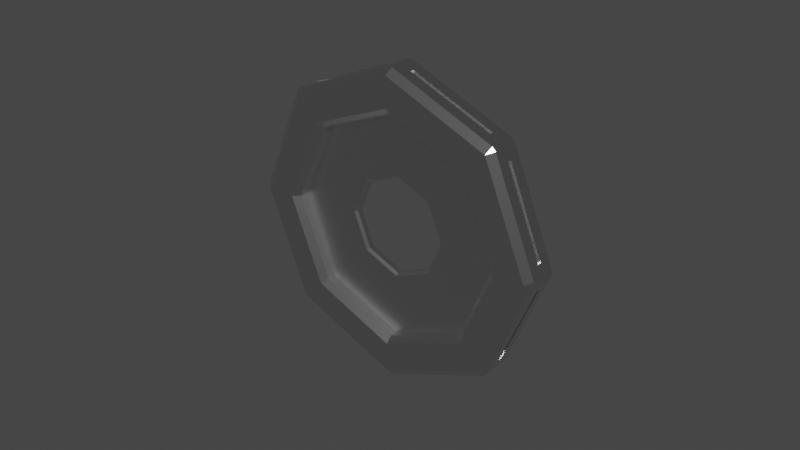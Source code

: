 # Source: coin.blend  (saved by Blender 4.2.66; exported with 4.5.12 LTS)
import bpy
from mathutils import Matrix  # noqa: F401  (used for matrix-valued properties, if any)

bpy.ops.wm.read_factory_settings(use_empty=True)
scene = bpy.context.scene
scene.name = 'Scene'

# ---- collections
col_collection = bpy.data.collections.new('Collection'); scene.collection.children.link(col_collection)

# ---- materials (node trees are filled in below, after node groups)
mat_material_001 = bpy.data.materials.new('Material.001')

# ---- material node trees
mat_material_001.use_nodes = True; mat_material_001.node_tree.nodes.clear()
_N = mat_material_001.node_tree.nodes; _L = mat_material_001.node_tree.links
n0 = _N.new('ShaderNodeBsdfPrincipled'); n0.name = 'Principled BSDF'; n0.location = (10, 300)
n0.inputs[1].default_value = 1.0
n0.inputs[2].default_value = 0.2
n1 = _N.new('ShaderNodeOutputMaterial'); n1.name = 'Material Output'; n1.location = (300, 300)
_L.new(n0.outputs[0], n1.inputs[0])
n1.is_active_output = True

# ---- world
world_world = bpy.data.worlds.new('World'); scene.world = world_world
world_world.use_nodes = True; world_world.node_tree.nodes.clear()
_N = world_world.node_tree.nodes; _L = world_world.node_tree.links
n0 = _N.new('ShaderNodeOutputWorld'); n0.name = 'World Output'; n0.location = (300, 300)
n1 = _N.new('ShaderNodeBackground'); n1.name = 'Background'; n1.location = (10, 300)
n1.inputs[0].default_value = (0.05088, 0.05088, 0.05088, 1.0)
_L.new(n1.outputs[0], n0.inputs[0])
n0.is_active_output = True
world_world.color = (0.05088, 0.05088, 0.05088)
world_world.use_sun_shadow = False
world_world.sun_shadow_jitter_overblur = 0.0

# ---- meshes
me_cylinder = bpy.data.meshes.new('Cylinder')
me_cylinder.from_pydata([(3.469e-18, 0.004353, 0.03605), (3.469e-18, 0.00625, 0.0381), (0.02694, 0.00625, 0.02694), (0.02549, 0.004353, 0.02549), (0.02549, -0.004353, 0.02549), (0.02694, -0.00625, 0.02694), (3.469e-18, -0.00625, 0.0381), (3.469e-18, -0.004353, 0.03605), (0.0381, 0.00625, 0.0), (0.03605, 0.004353, 0.0), (0.03605, -0.004353, -4.657e-10), (0.0381, -0.00625, -4.657e-10), (0.02694, 0.00625, -0.02694), (0.02549, 0.004353, -0.02549), (0.02549, -0.004353, -0.02549), (0.02694, -0.00625, -0.02694), (3.469e-18, 0.00625, -0.0381), (3.469e-18, 0.004353, -0.03605), (3.469e-18, -0.004353, -0.03605), (3.469e-18, -0.00625, -0.0381), (-0.02694, 0.00625, -0.02694), (-0.02549, 0.004353, -0.02549), (-0.02549, -0.004353, -0.02549), (-0.02694, -0.00625, -0.02694), (-0.0381, 0.00625, 0.0), (-0.03605, 0.004353, 0.0), (-0.03605, -0.004353, -4.657e-10), (-0.0381, -0.00625, -4.657e-10), (-0.02694, 0.00625, 0.02694), (-0.02549, 0.004353, 0.02549), (-0.02549, -0.004353, 0.02549), (-0.02694, -0.00625, 0.02694), (3.469e-18, 0.001667, 0.03605), (0.02549, 0.001667, 0.02549), (0.02549, -0.001667, 0.02549), (3.469e-18, -0.001667, 0.03605), (0.03605, 0.001667, -1.164e-10), (0.03605, -0.001667, -2.328e-10), (0.02549, 0.001667, -0.02549), (0.02549, -0.001667, -0.02549), (3.469e-18, 0.001667, -0.03605), (3.469e-18, -0.001667, -0.03605), (-0.02549, 0.001667, -0.02549), (-0.02549, -0.001667, -0.02549), (-0.03605, 0.001667, -1.164e-10), (-0.03605, -0.001667, -2.328e-10), (-0.02549, 0.001667, 0.02549), (-0.02549, -0.001667, 0.02549), (3.469e-18, 0.0008658, 0.01556), (3.469e-18, 0.001667, 0.01643), (3.469e-18, -0.001667, 0.01643), (3.469e-18, -0.0008658, 0.01556), (0.01162, 0.001667, 0.01162), (0.011, 0.0008658, 0.011), (0.011, -0.0008658, 0.011), (0.01162, -0.001667, 0.01162), (0.01643, 0.001667, -1.164e-10), (0.01556, 0.0008658, -1.444e-10), (0.01556, -0.0008658, -2.049e-10), (0.01643, -0.001667, -2.328e-10), (0.01162, 0.001667, -0.01162), (0.011, 0.0008658, -0.011), (0.011, -0.0008658, -0.011), (0.01162, -0.001667, -0.01162), (3.469e-18, 0.001667, -0.01643), (3.469e-18, 0.0008658, -0.01556), (3.469e-18, -0.0008658, -0.01556), (3.469e-18, -0.001667, -0.01643), (-0.01162, 0.001667, -0.01162), (-0.011, 0.0008658, -0.011), (-0.011, -0.0008658, -0.011), (-0.01162, -0.001667, -0.01162), (-0.01643, 0.001667, -1.164e-10), (-0.01556, 0.0008658, -1.444e-10), (-0.01556, -0.0008658, -2.049e-10), (-0.01643, -0.001667, -2.328e-10), (-0.01162, 0.001667, 0.01162), (-0.011, 0.0008658, 0.011), (-0.011, -0.0008658, 0.011), (-0.01162, -0.001667, 0.01162), (2.91e-11, 0.00625, 0.04761), (-0.003993, 0.0006776, 0.04771), (0.003993, 0.0006776, 0.04771), (0.03092, 0.0006777, 0.03656), (0.03656, 0.0006777, 0.03092), (0.03366, 0.00625, 0.03366), (0.03366, -0.00625, 0.03366), (0.03656, -0.0006777, 0.03092), (0.03092, -0.0006777, 0.03656), (0.003993, -0.0006777, 0.04771), (-0.003993, -0.0006777, 0.04771), (0.0, -0.00625, 0.04761), (0.04771, 0.0006777, 0.003993), (0.04771, 0.0006777, -0.003993), (0.04761, 0.00625, -5.821e-11), (0.04761, -0.00625, -4.075e-10), (0.04771, -0.0006777, -0.003993), (0.04771, -0.0006777, 0.003993), (0.03656, 0.0006777, -0.03092), (0.03092, 0.0006777, -0.03656), (0.03366, 0.00625, -0.03366), (0.03366, -0.00625, -0.03366), (0.03092, -0.0006777, -0.03656), (0.03656, -0.0006777, -0.03092), (0.003993, 0.0006777, -0.04771), (-0.003993, 0.0006777, -0.04771), (0.0, 0.00625, -0.04761), (2.91e-11, -0.00625, -0.04761), (-0.003993, -0.0006776, -0.04771), (0.003993, -0.0006776, -0.04771), (-0.03092, 0.0006777, -0.03656), (-0.03656, 0.0006777, -0.03092), (-0.03366, 0.00625, -0.03366), (-0.03366, -0.00625, -0.03366), (-0.03656, -0.0006777, -0.03092), (-0.03092, -0.0006777, -0.03656), (-0.04771, 0.0006777, -0.003993), (-0.04771, 0.0006777, 0.003993), (-0.04761, 0.00625, 2.91e-11), (-0.04761, -0.00625, -4.948e-10), (-0.04771, -0.0006777, 0.003993), (-0.04771, -0.0006777, -0.003993), (-0.03656, 0.0006777, 0.03092), (-0.03092, 0.0006777, 0.03656), (-0.03366, 0.00625, 0.03366), (-0.03366, -0.00625, 0.03366), (-0.03092, -0.0006777, 0.03656), (-0.03656, -0.0006777, 0.03092), (-0.0008205, 0.004353, 0.04966), (-0.0008205, -0.004353, 0.04966), (0.0008205, -0.004353, 0.04966), (0.0008205, 0.004353, 0.04966), (0.0357, -0.004353, 0.03453), (0.0357, 0.004353, 0.03453), (0.03453, 0.004353, 0.0357), (0.03453, -0.004353, 0.0357), (-0.0357, 0.004353, 0.03453), (-0.0357, -0.004353, 0.03453), (-0.03453, -0.004353, 0.0357), (-0.03453, 0.004353, 0.0357), (0.04966, -0.004353, -0.0008205), (0.04966, 0.004353, -0.0008205), (0.04966, 0.004353, 0.0008205), (0.04966, -0.004353, 0.0008205), (0.03453, -0.004353, -0.0357), (0.03453, 0.004353, -0.0357), (0.0357, 0.004353, -0.03453), (0.0357, -0.004353, -0.03453), (-0.0008205, -0.004353, -0.04966), (-0.0008205, 0.004353, -0.04966), (0.0008205, 0.004353, -0.04966), (0.0008205, -0.004353, -0.04966), (-0.0357, -0.004353, -0.03453), (-0.0357, 0.004353, -0.03453), (-0.03453, 0.004353, -0.0357), (-0.03453, -0.004353, -0.0357), (-0.04966, -0.004353, 0.0008205), (-0.04966, 0.004353, 0.0008205), (-0.04966, 0.004353, -0.0008205), (-0.04966, -0.004353, -0.0008205), (-0.004216, 0.0006776, 0.04825), (-0.004216, -0.0006777, 0.04825), (0.004216, -0.0006777, 0.04825), (0.004216, 0.0006776, 0.04825), (0.0371, -0.0006777, 0.03114), (0.0371, 0.0006777, 0.03114), (0.03114, 0.0006777, 0.0371), (0.03114, -0.0006777, 0.0371), (-0.0371, 0.0006777, 0.03114), (-0.0371, -0.0006777, 0.03114), (-0.03114, -0.0006777, 0.0371), (-0.03114, 0.0006777, 0.0371), (0.04825, -0.0006777, -0.004216), (0.04825, 0.0006777, -0.004216), (0.04825, 0.0006777, 0.004216), (0.04825, -0.0006777, 0.004216), (0.03114, -0.0006777, -0.0371), (0.03114, 0.0006777, -0.0371), (0.0371, 0.0006777, -0.03114), (0.0371, -0.0006777, -0.03114), (-0.004216, -0.0006776, -0.04825), (-0.004216, 0.0006777, -0.04825), (0.004216, 0.0006777, -0.04825), (0.004216, -0.0006776, -0.04825), (-0.0371, -0.0006777, -0.03114), (-0.0371, 0.0006777, -0.03114), (-0.03114, 0.0006777, -0.0371), (-0.03114, -0.0006777, -0.0371), (-0.04825, -0.0006777, 0.004216), (-0.04825, 0.0006777, 0.004216), (-0.04825, 0.0006777, -0.004216), (-0.04825, -0.0006777, -0.004216)], [], [(133, 142, 94, 85), (143, 132, 86, 95), (147, 140, 95, 101), (151, 144, 101, 107), (155, 148, 107, 113), (159, 152, 113, 119), (75, 79, 47, 45), (137, 156, 119, 125), (131, 134, 85, 80), (50, 55, 34, 35), (123, 126, 90, 81), (135, 130, 91, 86), (129, 138, 125, 91), (141, 146, 100, 94), (145, 150, 106, 100), (16, 12, 100, 106), (149, 154, 112, 106), (20, 16, 106, 112), (153, 158, 118, 112), (24, 20, 112, 118), (157, 136, 124, 118), (28, 24, 118, 124), (33, 32, 0, 3), (8, 2, 85, 94), (12, 8, 94, 100), (32, 46, 29, 0), (34, 37, 10, 4), (35, 34, 4, 7), (47, 35, 7, 30), (37, 39, 14, 10), (40, 38, 13, 17), (39, 41, 18, 14), (42, 40, 17, 21), (41, 43, 22, 18), (44, 42, 21, 25), (43, 45, 26, 22), (46, 44, 25, 29), (45, 47, 30, 26), (36, 33, 3, 9), (38, 36, 9, 13), (2, 1, 80, 85), (6, 5, 86, 91), (84, 87, 97, 92), (5, 11, 95, 86), (93, 96, 103, 98), (11, 15, 101, 95), (99, 102, 109, 104), (15, 19, 107, 101), (105, 108, 115, 110), (19, 23, 113, 107), (111, 114, 121, 116), (23, 27, 119, 113), (117, 120, 127, 122), (27, 31, 125, 119), (1, 28, 124, 80), (31, 6, 91, 125), (1, 2, 3, 0), (5, 6, 7, 4), (2, 8, 9, 3), (11, 5, 4, 10), (8, 12, 13, 9), (15, 11, 10, 14), (12, 16, 17, 13), (19, 15, 14, 18), (16, 20, 21, 17), (23, 19, 18, 22), (20, 24, 25, 21), (27, 23, 22, 26), (24, 28, 29, 25), (31, 27, 26, 30), (28, 1, 0, 29), (6, 31, 30, 7), (82, 89, 88, 83), (51, 78, 77, 48), (79, 50, 35, 47), (55, 59, 37, 34), (62, 58, 57, 61), (59, 63, 39, 37), (66, 62, 61, 65), (63, 67, 41, 39), (70, 66, 65, 69), (67, 71, 43, 41), (74, 70, 69, 73), (71, 75, 45, 43), (76, 72, 44, 46), (78, 74, 73, 77), (52, 49, 32, 33), (58, 54, 53, 57), (72, 68, 42, 44), (68, 64, 40, 42), (64, 60, 38, 40), (60, 56, 36, 38), (56, 52, 33, 36), (49, 76, 46, 32), (49, 52, 53, 48), (55, 50, 51, 54), (52, 56, 57, 53), (59, 55, 54, 58), (56, 60, 61, 57), (63, 59, 58, 62), (60, 64, 65, 61), (67, 63, 62, 66), (64, 68, 69, 65), (71, 67, 66, 70), (68, 72, 73, 69), (75, 71, 70, 74), (72, 76, 77, 73), (79, 75, 74, 78), (76, 49, 48, 77), (50, 79, 78, 51), (54, 51, 48, 53), (80, 128, 131), (133, 85, 134), (86, 132, 135), (129, 91, 130), (141, 94, 142), (95, 140, 143), (145, 100, 146), (101, 144, 147), (149, 106, 150), (107, 148, 151), (153, 112, 154), (113, 152, 155), (157, 118, 158), (119, 156, 159), (139, 124, 136), (125, 138, 137), (128, 129, 130, 131), (132, 133, 134, 135), (136, 137, 138, 139), (140, 141, 142, 143), (144, 145, 146, 147), (148, 149, 150, 151), (152, 153, 154, 155), (156, 157, 158, 159), (139, 128, 80, 124), (160, 161, 129, 128), (162, 163, 131, 130), (164, 165, 133, 132), (166, 167, 135, 134), (168, 169, 137, 136), (170, 171, 139, 138), (172, 173, 141, 140), (174, 175, 143, 142), (176, 177, 145, 144), (178, 179, 147, 146), (180, 181, 149, 148), (182, 183, 151, 150), (184, 185, 153, 152), (186, 187, 155, 154), (188, 189, 157, 156), (190, 191, 159, 158), (171, 160, 128, 139), (163, 166, 134, 131), (167, 162, 130, 135), (161, 170, 138, 129), (165, 174, 142, 133), (175, 164, 132, 143), (173, 178, 146, 141), (179, 172, 140, 147), (177, 182, 150, 145), (183, 176, 144, 151), (181, 186, 154, 149), (187, 180, 148, 155), (185, 190, 158, 153), (191, 184, 152, 159), (189, 168, 136, 157), (169, 188, 156, 137), (81, 90, 161, 160), (89, 82, 163, 162), (87, 84, 165, 164), (83, 88, 167, 166), (122, 127, 169, 168), (126, 123, 171, 170), (96, 93, 173, 172), (92, 97, 175, 174), (102, 99, 177, 176), (98, 103, 179, 178), (108, 105, 181, 180), (104, 109, 183, 182), (114, 111, 185, 184), (110, 115, 187, 186), (120, 117, 189, 188), (116, 121, 191, 190), (123, 81, 160, 171), (82, 83, 166, 163), (88, 89, 162, 167), (90, 126, 170, 161), (84, 92, 174, 165), (97, 87, 164, 175), (93, 98, 178, 173), (103, 96, 172, 179), (99, 104, 182, 177), (109, 102, 176, 183), (105, 110, 186, 181), (115, 108, 180, 187), (111, 116, 190, 185), (121, 114, 184, 191), (117, 122, 168, 189), (127, 120, 188, 169)])
_uv = me_cylinder.uv_layers.new(name='UVMap')
_uv.uv.foreach_set('vector', [0.9213, 0.4158, 0.9884, 0.2539, 0.9792, 0.25, 0.9119, 0.4116, 0.4884, 0.2539, 0.4213, 0.4158, 0.4116, 0.4119, 0.4792, 0.25, 0.4213, 0.08423, 0.4884, 0.2461, 0.4792, 0.25, 0.4119, 0.08842, 0.2539, 0.01163, 0.4158, 0.07866, 0.4119, 0.08842, 0.25, 0.02079, 0.08423, 0.07866, 0.2461, 0.01163, 0.25, 0.02079, 0.08842, 0.08813, 0.01163, 0.2461, 0.07866, 0.08423, 0.08842, 0.08813, 0.02079, 0.25, 0.1711, 0.25, 0.1942, 0.3058, 0.1276, 0.3724, 0.07695, 0.25, 0.07866, 0.4158, 0.01163, 0.2539, 0.02079, 0.25, 0.08813, 0.4116, 0.7539, 0.4884, 0.9158, 0.4213, 0.9119, 0.4116, 0.75, 0.4792, 0.25, 0.3289, 0.3058, 0.3058, 0.3724, 0.3724, 0.25, 0.423, 0.1101, 0.7229, 0.1101, 0.7771, 0.01491, 0.7771, 0.01491, 0.7229, 0.4158, 0.4213, 0.2539, 0.4884, 0.25, 0.4792, 0.4116, 0.4119, 0.2461, 0.4884, 0.08423, 0.4213, 0.08813, 0.4116, 0.25, 0.4792, 0.9884, 0.2461, 0.9213, 0.08423, 0.9116, 0.08813, 0.9792, 0.25, 0.9158, 0.07866, 0.7539, 0.01163, 0.75, 0.02079, 0.9116, 0.08813, 0.75, 0.0671, 0.9098, 0.0902, 0.9116, 0.08813, 0.75, 0.02079, 0.7461, 0.01163, 0.5842, 0.07866, 0.5881, 0.08842, 0.75, 0.02079, 0.6207, 0.1207, 0.75, 0.02401, 0.75, 0.02079, 0.5881, 0.08842, 0.5787, 0.08423, 0.5116, 0.2461, 0.5208, 0.25, 0.5881, 0.08842, 0.5671, 0.25, 0.5902, 0.0902, 0.5881, 0.08842, 0.5208, 0.25, 0.5116, 0.2539, 0.5787, 0.4158, 0.5884, 0.4119, 0.5208, 0.25, 0.6207, 0.3793, 0.524, 0.25, 0.5208, 0.25, 0.5884, 0.4119, 0.8724, 0.3724, 0.75, 0.423, 0.75, 0.423, 0.8724, 0.3724, 0.9329, 0.25, 0.9098, 0.4098, 0.9119, 0.4116, 0.9792, 0.25, 0.8793, 0.1207, 0.976, 0.25, 0.9792, 0.25, 0.9116, 0.08813, 0.75, 0.423, 0.6276, 0.3724, 0.6276, 0.3724, 0.75, 0.423, 0.3724, 0.3724, 0.423, 0.25, 0.423, 0.25, 0.3724, 0.3724, 0.25, 0.423, 0.3724, 0.3724, 0.3724, 0.3724, 0.25, 0.423, 0.1276, 0.3724, 0.25, 0.423, 0.25, 0.423, 0.1276, 0.3724, 0.423, 0.25, 0.3724, 0.1276, 0.3724, 0.1276, 0.423, 0.25, 0.75, 0.07695, 0.8724, 0.1276, 0.8724, 0.1276, 0.75, 0.07695, 0.3724, 0.1276, 0.25, 0.07695, 0.25, 0.07695, 0.3724, 0.1276, 0.6276, 0.1276, 0.75, 0.07695, 0.75, 0.07695, 0.6276, 0.1276, 0.25, 0.07695, 0.1276, 0.1276, 0.1276, 0.1276, 0.25, 0.07695, 0.577, 0.25, 0.6276, 0.1276, 0.6276, 0.1276, 0.577, 0.25, 0.1276, 0.1276, 0.07695, 0.25, 0.07695, 0.25, 0.1276, 0.1276, 0.6276, 0.3724, 0.577, 0.25, 0.577, 0.25, 0.6276, 0.3724, 0.07695, 0.25, 0.1276, 0.3724, 0.1276, 0.3724, 0.07695, 0.25, 0.923, 0.25, 0.8724, 0.3724, 0.8724, 0.3724, 0.923, 0.25, 0.8724, 0.1276, 0.923, 0.25, 0.923, 0.25, 0.8724, 0.1276, 0.8793, 0.3793, 0.75, 0.476, 0.75, 0.4792, 0.9119, 0.4116, 0.25, 0.4329, 0.4098, 0.4098, 0.4116, 0.4119, 0.25, 0.4792, 0.8601, 0.7229, 0.8601, 0.7771, 0.7649, 0.7771, 0.7649, 0.7229, 0.3793, 0.3793, 0.476, 0.25, 0.4792, 0.25, 0.4116, 0.4119, 0.7351, 0.7229, 0.7351, 0.7771, 0.6399, 0.7771, 0.6399, 0.7229, 0.4329, 0.25, 0.4098, 0.0902, 0.4119, 0.08842, 0.4792, 0.25, 0.6101, 0.7229, 0.6101, 0.7771, 0.5149, 0.7771, 0.5149, 0.7229, 0.3793, 0.1207, 0.25, 0.02401, 0.25, 0.02079, 0.4119, 0.08842, 0.4851, 0.7229, 0.4851, 0.7771, 0.3899, 0.7771, 0.3899, 0.7229, 0.25, 0.0671, 0.0902, 0.0902, 0.08842, 0.08813, 0.25, 0.02079, 0.3601, 0.7229, 0.3601, 0.7771, 0.2649, 0.7771, 0.2649, 0.7229, 0.1207, 0.1207, 0.02401, 0.25, 0.02079, 0.25, 0.08842, 0.08813, 0.2351, 0.7229, 0.2351, 0.7771, 0.1399, 0.7771, 0.1399, 0.7229, 0.0671, 0.25, 0.0902, 0.4098, 0.08813, 0.4116, 0.02079, 0.25, 0.75, 0.4329, 0.5902, 0.4098, 0.5884, 0.4119, 0.75, 0.4792, 0.1207, 0.3793, 0.25, 0.476, 0.25, 0.4792, 0.08813, 0.4116, 0.75, 0.4329, 0.8793, 0.3793, 0.8724, 0.3724, 0.75, 0.423, 0.3793, 0.3793, 0.25, 0.4329, 0.25, 0.423, 0.3724, 0.3724, 0.8793, 0.3793, 0.9329, 0.25, 0.923, 0.25, 0.8724, 0.3724, 0.4329, 0.25, 0.3793, 0.3793, 0.3724, 0.3724, 0.423, 0.25, 0.9329, 0.25, 0.8793, 0.1207, 0.8724, 0.1276, 0.923, 0.25, 0.3793, 0.1207, 0.4329, 0.25, 0.423, 0.25, 0.3724, 0.1276, 0.8793, 0.1207, 0.75, 0.0671, 0.75, 0.07695, 0.8724, 0.1276, 0.25, 0.0671, 0.3793, 0.1207, 0.3724, 0.1276, 0.25, 0.07695, 0.75, 0.0671, 0.6207, 0.1207, 0.6276, 0.1276, 0.75, 0.07695, 0.1207, 0.1207, 0.25, 0.0671, 0.25, 0.07695, 0.1276, 0.1276, 0.6207, 0.1207, 0.5671, 0.25, 0.577, 0.25, 0.6276, 0.1276, 0.0671, 0.25, 0.1207, 0.1207, 0.1276, 0.1276, 0.07695, 0.25, 0.5671, 0.25, 0.6207, 0.3793, 0.6276, 0.3724, 0.577, 0.25, 0.1207, 0.3793, 0.0671, 0.25, 0.07695, 0.25, 0.1276, 0.3724, 0.6207, 0.3793, 0.75, 0.4329, 0.75, 0.423, 0.6276, 0.3724, 0.25, 0.4329, 0.1207, 0.3793, 0.1276, 0.3724, 0.25, 0.423, 0.9851, 0.7229, 0.9851, 0.7771, 0.8899, 0.7771, 0.8899, 0.7229, 0.3701, 0.3247, 0.3173, 0.3028, 0.5771, 0.3028, 0.6299, 0.3247, 0.1942, 0.3058, 0.25, 0.3289, 0.25, 0.423, 0.1276, 0.3724, 0.3058, 0.3058, 0.3289, 0.25, 0.423, 0.25, 0.3724, 0.3724, 0.4229, 0.1972, 0.4448, 0.25, 0.7046, 0.25, 0.6827, 0.1972, 0.3289, 0.25, 0.3058, 0.1942, 0.3724, 0.1276, 0.423, 0.25, 0.3701, 0.1753, 0.4229, 0.1972, 0.6827, 0.1972, 0.6299, 0.1753, 0.3058, 0.1942, 0.25, 0.1711, 0.25, 0.07695, 0.3724, 0.1276, 0.3173, 0.1972, 0.3701, 0.1753, 0.6299, 0.1753, 0.5771, 0.1972, 0.25, 0.1711, 0.1942, 0.1942, 0.1276, 0.1276, 0.25, 0.07695, 0.2954, 0.25, 0.3173, 0.1972, 0.5771, 0.1972, 0.5552, 0.25, 0.1942, 0.1942, 0.1711, 0.25, 0.07695, 0.25, 0.1276, 0.1276, 0.6942, 0.3058, 0.6711, 0.25, 0.577, 0.25, 0.6276, 0.3724, 0.3173, 0.3028, 0.2954, 0.25, 0.5552, 0.25, 0.5771, 0.3028, 0.8058, 0.3058, 0.75, 0.3289, 0.75, 0.423, 0.8724, 0.3724, 0.4448, 0.25, 0.4229, 0.3028, 0.6827, 0.3028, 0.7046, 0.25, 0.6711, 0.25, 0.6942, 0.1942, 0.6276, 0.1276, 0.577, 0.25, 0.6942, 0.1942, 0.75, 0.1711, 0.75, 0.07695, 0.6276, 0.1276, 0.75, 0.1711, 0.8058, 0.1942, 0.8724, 0.1276, 0.75, 0.07695, 0.8058, 0.1942, 0.8289, 0.25, 0.923, 0.25, 0.8724, 0.1276, 0.8289, 0.25, 0.8058, 0.3058, 0.8724, 0.3724, 0.923, 0.25, 0.75, 0.3289, 0.6942, 0.3058, 0.6276, 0.3724, 0.75, 0.423, 0.75, 0.3289, 0.8058, 0.3058, 0.6827, 0.3028, 0.6299, 0.3247, 0.3058, 0.3058, 0.25, 0.3289, 0.3701, 0.3247, 0.4229, 0.3028, 0.8058, 0.3058, 0.8289, 0.25, 0.7046, 0.25, 0.6827, 0.3028, 0.3289, 0.25, 0.3058, 0.3058, 0.4229, 0.3028, 0.4448, 0.25, 0.8289, 0.25, 0.8058, 0.1942, 0.6827, 0.1972, 0.7046, 0.25, 0.3058, 0.1942, 0.3289, 0.25, 0.4448, 0.25, 0.4229, 0.1972, 0.8058, 0.1942, 0.75, 0.1711, 0.6299, 0.1753, 0.6827, 0.1972, 0.25, 0.1711, 0.3058, 0.1942, 0.4229, 0.1972, 0.3701, 0.1753, 0.75, 0.1711, 0.6942, 0.1942, 0.5771, 0.1972, 0.6299, 0.1753, 0.1942, 0.1942, 0.25, 0.1711, 0.3701, 0.1753, 0.3173, 0.1972, 0.6942, 0.1942, 0.6711, 0.25, 0.5552, 0.25, 0.5771, 0.1972, 0.1711, 0.25, 0.1942, 0.1942, 0.3173, 0.1972, 0.2954, 0.25, 0.6711, 0.25, 0.6942, 0.3058, 0.5771, 0.3028, 0.5552, 0.25, 0.1942, 0.3058, 0.1711, 0.25, 0.2954, 0.25, 0.3173, 0.3028, 0.6942, 0.3058, 0.75, 0.3289, 0.6299, 0.3247, 0.5771, 0.3028, 0.25, 0.3289, 0.1942, 0.3058, 0.3173, 0.3028, 0.3701, 0.3247, 0.4229, 0.3028, 0.3701, 0.3247, 0.6299, 0.3247, 0.6827, 0.3028, 0.75, 0.4792, 0.7461, 0.4884, 0.7539, 0.4884, 0.9213, 0.4158, 0.9119, 0.4116, 0.9158, 0.4213, 0.4116, 0.4119, 0.4213, 0.4158, 0.4158, 0.4213, 0.2461, 0.4884, 0.25, 0.4792, 0.2539, 0.4884, 0.9884, 0.2461, 0.9792, 0.25, 0.9884, 0.2539, 0.4792, 0.25, 0.4884, 0.2461, 0.4884, 0.2539, 0.9158, 0.07866, 0.9116, 0.08813, 0.9213, 0.08423, 0.4119, 0.08842, 0.4158, 0.07866, 0.4213, 0.08423, 0.7461, 0.01163, 0.75, 0.02079, 0.7539, 0.01163, 0.25, 0.02079, 0.2461, 0.01163, 0.2539, 0.01163, 0.5787, 0.08423, 0.5881, 0.08842, 0.5842, 0.07866, 0.08842, 0.08813, 0.07866, 0.08423, 0.08423, 0.07866, 0.5116, 0.2539, 0.5208, 0.25, 0.5116, 0.2461, 0.02079, 0.25, 0.01163, 0.2539, 0.01163, 0.2461, 0.5842, 0.4213, 0.5884, 0.4119, 0.5787, 0.4158, 0.08813, 0.4116, 0.08423, 0.4213, 0.07866, 0.4158, 0.002901, 0.5759, 0.002901, 0.9241, 0.0, 0.9241, 0.0, 0.5759, 0.8721, 0.9241, 0.8721, 0.5759, 0.8779, 0.5759, 0.8779, 0.9241, 0.1279, 0.5759, 0.1279, 0.9241, 0.1221, 0.9241, 0.1221, 0.5759, 0.7471, 0.9241, 0.7471, 0.5759, 0.7529, 0.5759, 0.7529, 0.9241, 0.6221, 0.9241, 0.6221, 0.5759, 0.6279, 0.5759, 0.6279, 0.9241, 0.4971, 0.9241, 0.4971, 0.5759, 0.5029, 0.5759, 0.5029, 0.9241, 0.3721, 0.9241, 0.3721, 0.5759, 0.3779, 0.5759, 0.3779, 0.9241, 0.2471, 0.9241, 0.2471, 0.5759, 0.2529, 0.5759, 0.2529, 0.9241, 0.5842, 0.4213, 0.7461, 0.4884, 0.75, 0.4792, 0.5884, 0.4119, 0.01491, 0.7229, 0.01491, 0.7771, 0.002901, 0.9241, 0.002901, 0.5759, 0.9851, 0.7771, 0.9851, 0.7229, 0.9971, 0.5759, 0.9971, 0.9241, 0.8601, 0.7771, 0.8601, 0.7229, 0.8721, 0.5759, 0.8721, 0.9241, 0.8899, 0.7229, 0.8899, 0.7771, 0.8779, 0.9241, 0.8779, 0.5759, 0.1399, 0.7229, 0.1399, 0.7771, 0.1279, 0.9241, 0.1279, 0.5759, 0.1101, 0.7771, 0.1101, 0.7229, 0.1221, 0.5759, 0.1221, 0.9241, 0.7351, 0.7771, 0.7351, 0.7229, 0.7471, 0.5759, 0.7471, 0.9241, 0.7649, 0.7229, 0.7649, 0.7771, 0.7529, 0.9241, 0.7529, 0.5759, 0.6101, 0.7771, 0.6101, 0.7229, 0.6221, 0.5759, 0.6221, 0.9241, 0.6399, 0.7229, 0.6399, 0.7771, 0.6279, 0.9241, 0.6279, 0.5759, 0.4851, 0.7771, 0.4851, 0.7229, 0.4971, 0.5759, 0.4971, 0.9241, 0.5149, 0.7229, 0.5149, 0.7771, 0.5029, 0.9241, 0.5029, 0.5759, 0.3601, 0.7771, 0.3601, 0.7229, 0.3721, 0.5759, 0.3721, 0.9241, 0.3899, 0.7229, 0.3899, 0.7771, 0.3779, 0.9241, 0.3779, 0.5759, 0.2351, 0.7771, 0.2351, 0.7229, 0.2471, 0.5759, 0.2471, 0.9241, 0.2649, 0.7229, 0.2649, 0.7771, 0.2529, 0.9241, 0.2529, 0.5759, 0.1101, 0.7229, 0.01491, 0.7229, 0.002901, 0.5759, 0.1221, 0.5759, 0.9851, 0.7229, 0.8899, 0.7229, 0.8779, 0.5759, 0.9971, 0.5759, 0.8899, 0.7771, 0.9851, 0.7771, 0.9971, 0.9241, 0.8779, 0.9241, 0.01491, 0.7771, 0.1101, 0.7771, 0.1221, 0.9241, 0.002901, 0.9241, 0.8601, 0.7229, 0.7649, 0.7229, 0.7529, 0.5759, 0.8721, 0.5759, 0.7649, 0.7771, 0.8601, 0.7771, 0.8721, 0.9241, 0.7529, 0.9241, 0.7351, 0.7229, 0.6399, 0.7229, 0.6279, 0.5759, 0.7471, 0.5759, 0.6399, 0.7771, 0.7351, 0.7771, 0.7471, 0.9241, 0.6279, 0.9241, 0.6101, 0.7229, 0.5149, 0.7229, 0.5029, 0.5759, 0.6221, 0.5759, 0.5149, 0.7771, 0.6101, 0.7771, 0.6221, 0.9241, 0.5029, 0.9241, 0.4851, 0.7229, 0.3899, 0.7229, 0.3779, 0.5759, 0.4971, 0.5759, 0.3899, 0.7771, 0.4851, 0.7771, 0.4971, 0.9241, 0.3779, 0.9241, 0.3601, 0.7229, 0.2649, 0.7229, 0.2529, 0.5759, 0.3721, 0.5759, 0.2649, 0.7771, 0.3601, 0.7771, 0.3721, 0.9241, 0.2529, 0.9241, 0.2351, 0.7229, 0.1399, 0.7229, 0.1279, 0.5759, 0.2471, 0.5759, 0.1399, 0.7771, 0.2351, 0.7771, 0.2471, 0.9241, 0.1279, 0.9241, 0.01491, 0.7229, 0.01491, 0.7771, 0.01491, 0.7771, 0.01491, 0.7229, 0.9851, 0.7771, 0.9851, 0.7229, 0.9851, 0.7229, 0.9851, 0.7771, 0.8601, 0.7771, 0.8601, 0.7229, 0.8601, 0.7229, 0.8601, 0.7771, 0.8899, 0.7229, 0.8899, 0.7771, 0.8899, 0.7771, 0.8899, 0.7229, 0.1399, 0.7229, 0.1399, 0.7771, 0.1399, 0.7771, 0.1399, 0.7229, 0.1101, 0.7771, 0.1101, 0.7229, 0.1101, 0.7229, 0.1101, 0.7771, 0.7351, 0.7771, 0.7351, 0.7229, 0.7351, 0.7229, 0.7351, 0.7771, 0.7649, 0.7229, 0.7649, 0.7771, 0.7649, 0.7771, 0.7649, 0.7229, 0.6101, 0.7771, 0.6101, 0.7229, 0.6101, 0.7229, 0.6101, 0.7771, 0.6399, 0.7229, 0.6399, 0.7771, 0.6399, 0.7771, 0.6399, 0.7229, 0.4851, 0.7771, 0.4851, 0.7229, 0.4851, 0.7229, 0.4851, 0.7771, 0.5149, 0.7229, 0.5149, 0.7771, 0.5149, 0.7771, 0.5149, 0.7229, 0.3601, 0.7771, 0.3601, 0.7229, 0.3601, 0.7229, 0.3601, 0.7771, 0.3899, 0.7229, 0.3899, 0.7771, 0.3899, 0.7771, 0.3899, 0.7229, 0.2351, 0.7771, 0.2351, 0.7229, 0.2351, 0.7229, 0.2351, 0.7771, 0.2649, 0.7229, 0.2649, 0.7771, 0.2649, 0.7771, 0.2649, 0.7229, 0.1101, 0.7229, 0.01491, 0.7229, 0.01491, 0.7229, 0.1101, 0.7229, 0.9851, 0.7229, 0.8899, 0.7229, 0.8899, 0.7229, 0.9851, 0.7229, 0.8899, 0.7771, 0.9851, 0.7771, 0.9851, 0.7771, 0.8899, 0.7771, 0.01491, 0.7771, 0.1101, 0.7771, 0.1101, 0.7771, 0.01491, 0.7771, 0.8601, 0.7229, 0.7649, 0.7229, 0.7649, 0.7229, 0.8601, 0.7229, 0.7649, 0.7771, 0.8601, 0.7771, 0.8601, 0.7771, 0.7649, 0.7771, 0.7351, 0.7229, 0.6399, 0.7229, 0.6399, 0.7229, 0.7351, 0.7229, 0.6399, 0.7771, 0.7351, 0.7771, 0.7351, 0.7771, 0.6399, 0.7771, 0.6101, 0.7229, 0.5149, 0.7229, 0.5149, 0.7229, 0.6101, 0.7229, 0.5149, 0.7771, 0.6101, 0.7771, 0.6101, 0.7771, 0.5149, 0.7771, 0.4851, 0.7229, 0.3899, 0.7229, 0.3899, 0.7229, 0.4851, 0.7229, 0.3899, 0.7771, 0.4851, 0.7771, 0.4851, 0.7771, 0.3899, 0.7771, 0.3601, 0.7229, 0.2649, 0.7229, 0.2649, 0.7229, 0.3601, 0.7229, 0.2649, 0.7771, 0.3601, 0.7771, 0.3601, 0.7771, 0.2649, 0.7771, 0.2351, 0.7229, 0.1399, 0.7229, 0.1399, 0.7229, 0.2351, 0.7229, 0.1399, 0.7771, 0.2351, 0.7771, 0.2351, 0.7771, 0.1399, 0.7771])
me_cylinder.materials.append(mat_material_001)
me_cylinder.update()

# ---- objects
ob_coin = bpy.data.objects.new('coin', me_cylinder)

# ---- transforms, parenting, visibility, modifiers, constraints
ob_coin.location = (0.0, 0.0, 0.0)

# ---- collection membership
col_collection.objects.link(ob_coin)

# ---- scene / render settings (as saved in the file)
scene.frame_start = 1; scene.frame_end = 250; scene.frame_set(1)
scene.render.engine = 'BLENDER_EEVEE_NEXT'
scene.view_settings.view_transform = 'Filmic'
bpy.context.view_layer.update()

# ---- added for rendering (the .blend has no active camera and no usable light): camera, sun
cam_auto = bpy.data.cameras.new('AutoCamera')
cam_auto.lens = 50.0
cam_auto.sensor_width = 36.0
cam_auto.clip_end = 1000.0
ob_auto_camera = bpy.data.objects.new('AutoCamera', cam_auto)
scene.collection.objects.link(ob_auto_camera)
ob_auto_camera.location = (0.185045, -0.222054, 0.148036)
ob_auto_camera.rotation_euler = (1.09748, -7.21219e-08, 0.694738)
scene.camera = ob_auto_camera
light_auto_sun = bpy.data.lights.new('AutoSun', 'SUN')
light_auto_sun.energy = 3.0
light_auto_sun.angle = 0.0523599
ob_auto_sun = bpy.data.objects.new('AutoSun', light_auto_sun)
scene.collection.objects.link(ob_auto_sun)
ob_auto_sun.rotation_euler = (0.872665, 0.174533, 0.523599)
bpy.context.view_layer.update()
